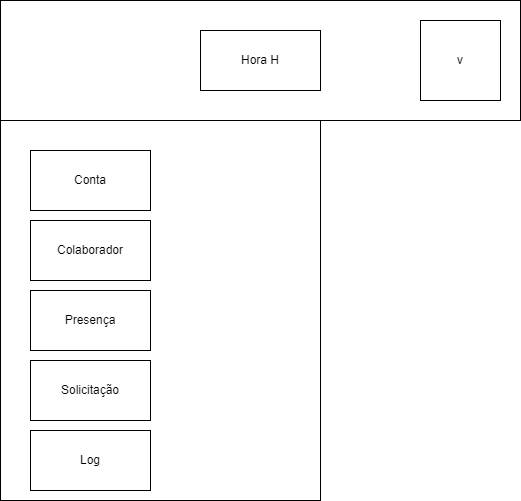

The diagram above was exported from draw.io. Its source (the exported page's mxGraphModel, read from the mxfile embedded in the PNG):
<mxGraphModel dx="814" dy="414" grid="1" gridSize="10" guides="1" tooltips="1" connect="1" arrows="1" fold="1" page="1" pageScale="1" pageWidth="827" pageHeight="1169" math="0" shadow="0">
  <root>
    <mxCell id="0" />
    <mxCell id="1" parent="0" />
    <mxCell id="2" value="" style="rounded=0;whiteSpace=wrap;html=1;" parent="1" vertex="1">
      <mxGeometry x="120" y="40" width="520" height="120" as="geometry" />
    </mxCell>
    <mxCell id="3" value="Hora H" style="rounded=0;whiteSpace=wrap;html=1;" vertex="1" parent="1">
      <mxGeometry x="320" y="70" width="120" height="60" as="geometry" />
    </mxCell>
    <mxCell id="5" value="v" style="whiteSpace=wrap;html=1;aspect=fixed;" vertex="1" parent="1">
      <mxGeometry x="540" y="60" width="80" height="80" as="geometry" />
    </mxCell>
    <mxCell id="6" value="" style="rounded=0;whiteSpace=wrap;html=1;" vertex="1" parent="1">
      <mxGeometry x="120" y="160" width="320" height="380" as="geometry" />
    </mxCell>
    <mxCell id="7" value="Conta" style="rounded=0;whiteSpace=wrap;html=1;" vertex="1" parent="1">
      <mxGeometry x="150" y="190" width="120" height="60" as="geometry" />
    </mxCell>
    <mxCell id="8" value="Colaborador" style="rounded=0;whiteSpace=wrap;html=1;" vertex="1" parent="1">
      <mxGeometry x="150" y="260" width="120" height="60" as="geometry" />
    </mxCell>
    <mxCell id="9" value="Presença" style="rounded=0;whiteSpace=wrap;html=1;" vertex="1" parent="1">
      <mxGeometry x="150" y="330" width="120" height="60" as="geometry" />
    </mxCell>
    <mxCell id="10" value="Solicitação" style="rounded=0;whiteSpace=wrap;html=1;" vertex="1" parent="1">
      <mxGeometry x="150" y="400" width="120" height="60" as="geometry" />
    </mxCell>
    <mxCell id="11" value="Log" style="rounded=0;whiteSpace=wrap;html=1;" vertex="1" parent="1">
      <mxGeometry x="150" y="470" width="120" height="60" as="geometry" />
    </mxCell>
  </root>
</mxGraphModel>